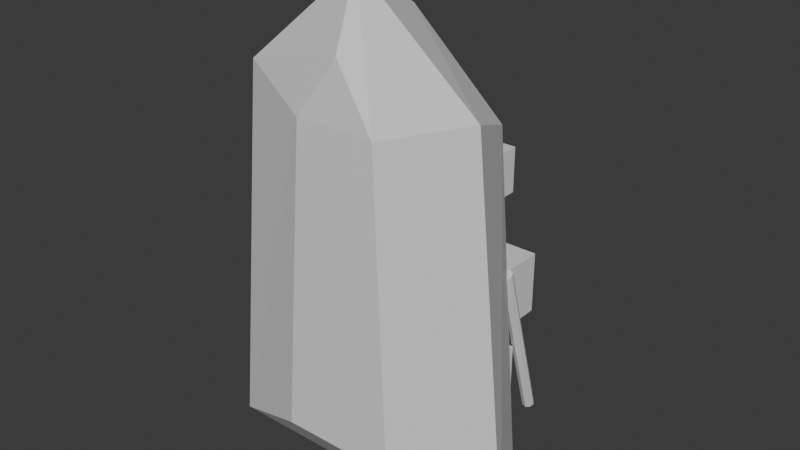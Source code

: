 # Source: boat_small_v01.blend  (saved by Blender 5.1.30; exported with 4.5.12 LTS)
import bpy
from mathutils import Matrix  # noqa: F401  (used for matrix-valued properties, if any)

bpy.ops.wm.read_factory_settings(use_empty=True)
scene = bpy.context.scene
scene.name = 'Scene'

# ---- collections
col_collection = bpy.data.collections.new('Collection'); scene.collection.children.link(col_collection)

# ---- materials (node trees are filled in below, after node groups)
mat_ab_boat_dark_wood = bpy.data.materials.new('AB_Boat_Dark_Wood')
mat_ab_boat_dark_wood.diffuse_color = (0.42, 0.22, 0.12, 1.0)
mat_ab_boat_warm_wood = bpy.data.materials.new('AB_Boat_Warm_Wood')
mat_ab_boat_warm_wood.diffuse_color = (0.66, 0.42, 0.22, 1.0)
mat_ab_boat_dark_detail = bpy.data.materials.new('AB_Boat_Dark_Detail')
mat_ab_boat_dark_detail.diffuse_color = (0.16, 0.1, 0.07, 1.0)
mat_ab_lantern_glow = bpy.data.materials.new('AB_Lantern_Glow')
mat_ab_lantern_glow.diffuse_color = (1.0, 0.68, 0.28, 1.0)

# ---- material node trees
mat_ab_boat_dark_wood.use_nodes = True; mat_ab_boat_dark_wood.node_tree.nodes.clear()
_N = mat_ab_boat_dark_wood.node_tree.nodes; _L = mat_ab_boat_dark_wood.node_tree.links
n0 = _N.new('ShaderNodeBsdfPrincipled'); n0.name = 'Principled BSDF'; n0.location = (-200, 100)
n1 = _N.new('ShaderNodeOutputMaterial'); n1.name = 'Material Output'; n1.location = (200, 100)
_L.new(n0.outputs[0], n1.inputs[0])
n1.is_active_output = True
mat_ab_boat_warm_wood.use_nodes = True; mat_ab_boat_warm_wood.node_tree.nodes.clear()
_N = mat_ab_boat_warm_wood.node_tree.nodes; _L = mat_ab_boat_warm_wood.node_tree.links
n0 = _N.new('ShaderNodeBsdfPrincipled'); n0.name = 'Principled BSDF'; n0.location = (-200, 100)
n1 = _N.new('ShaderNodeOutputMaterial'); n1.name = 'Material Output'; n1.location = (200, 100)
_L.new(n0.outputs[0], n1.inputs[0])
n1.is_active_output = True
mat_ab_boat_dark_detail.use_nodes = True; mat_ab_boat_dark_detail.node_tree.nodes.clear()
_N = mat_ab_boat_dark_detail.node_tree.nodes; _L = mat_ab_boat_dark_detail.node_tree.links
n0 = _N.new('ShaderNodeBsdfPrincipled'); n0.name = 'Principled BSDF'; n0.location = (-200, 100)
n1 = _N.new('ShaderNodeOutputMaterial'); n1.name = 'Material Output'; n1.location = (200, 100)
_L.new(n0.outputs[0], n1.inputs[0])
n1.is_active_output = True
mat_ab_lantern_glow.use_nodes = True; mat_ab_lantern_glow.node_tree.nodes.clear()
_N = mat_ab_lantern_glow.node_tree.nodes; _L = mat_ab_lantern_glow.node_tree.links
n0 = _N.new('ShaderNodeBsdfPrincipled'); n0.name = 'Principled BSDF'; n0.location = (-200, 100)
n1 = _N.new('ShaderNodeOutputMaterial'); n1.name = 'Material Output'; n1.location = (200, 100)
_L.new(n0.outputs[0], n1.inputs[0])
n1.is_active_output = True

# ---- world
world_world = bpy.data.worlds.new('World'); scene.world = world_world
world_world.use_nodes = True; world_world.node_tree.nodes.clear()
_N = world_world.node_tree.nodes; _L = world_world.node_tree.links
n0 = _N.new('ShaderNodeOutputWorld'); n0.name = 'World Output'; n0.location = (200, 100)
n1 = _N.new('ShaderNodeBackground'); n1.name = 'Background'; n1.location = (-200, 100)
n1.inputs[0].default_value = (0.05088, 0.05088, 0.05088, 1.0)
_L.new(n1.outputs[0], n0.inputs[0])
n0.is_active_output = True
world_world.color = (0.05088, 0.05088, 0.05088)
world_world.sun_shadow_jitter_overblur = 0.0

# ---- meshes
me_boat_small_v01_hull_mesh = bpy.data.meshes.new('boat_small_v01_hull_mesh')
me_boat_small_v01_hull_mesh.from_pydata([(-0.95, 0.0, -1.35), (0.95, 0.0, -1.35), (-0.72, 0.0, 0.95), (0.72, 0.0, 0.95), (0.0, 0.0, 1.55), (-0.72, 0.42, -1.15), (0.72, 0.42, -1.15), (-0.55, 0.42, 0.78), (0.55, 0.42, 0.78), (0.0, 0.42, 1.28), (-0.35, -0.22, -1.05), (0.35, -0.22, -1.05), (-0.24, -0.18, 0.8), (0.24, -0.18, 0.8), (0.0, -0.15, 1.15)], [], [(0, 1, 6, 5), (1, 3, 8, 6), (3, 4, 9, 8), (4, 2, 7, 9), (2, 0, 5, 7), (5, 6, 8, 9, 7), (0, 10, 11, 1), (0, 2, 12, 10), (2, 4, 14, 12), (4, 3, 13, 14), (3, 1, 11, 13), (10, 12, 14, 13, 11)])
me_boat_small_v01_hull_mesh.materials.append(mat_ab_boat_dark_wood)
me_boat_small_v01_hull_mesh.update()
me_cube_001 = bpy.data.meshes.new('Cube.001')
me_cube_001.from_pydata([(-0.525, -0.06, -0.125), (-0.525, -0.06, 0.125), (-0.525, 0.06, -0.125), (-0.525, 0.06, 0.125), (0.525, -0.06, -0.125), (0.525, -0.06, 0.125), (0.525, 0.06, -0.125), (0.525, 0.06, 0.125)], [], [(0, 1, 3, 2), (2, 3, 7, 6), (6, 7, 5, 4), (4, 5, 1, 0), (2, 6, 4, 0), (7, 3, 1, 5)])
_uv = me_cube_001.uv_layers.new(name='UVMap')
_uv.uv.foreach_set('vector', [0.375, 0.0, 0.625, 0.0, 0.625, 0.25, 0.375, 0.25, 0.375, 0.25, 0.625, 0.25, 0.625, 0.5, 0.375, 0.5, 0.375, 0.5, 0.625, 0.5, 0.625, 0.75, 0.375, 0.75, 0.375, 0.75, 0.625, 0.75, 0.625, 1.0, 0.375, 1.0, 0.125, 0.5, 0.375, 0.5, 0.375, 0.75, 0.125, 0.75, 0.625, 0.5, 0.875, 0.5, 0.875, 0.75, 0.625, 0.75])
me_cube_001.materials.append(mat_ab_boat_warm_wood)
me_cube_001.update()
me_cube_002 = bpy.data.meshes.new('Cube.002')
me_cube_002.from_pydata([(-0.575, -0.06, -0.14), (-0.575, -0.06, 0.14), (-0.575, 0.06, -0.14), (-0.575, 0.06, 0.14), (0.575, -0.06, -0.14), (0.575, -0.06, 0.14), (0.575, 0.06, -0.14), (0.575, 0.06, 0.14)], [], [(0, 1, 3, 2), (2, 3, 7, 6), (6, 7, 5, 4), (4, 5, 1, 0), (2, 6, 4, 0), (7, 3, 1, 5)])
_uv = me_cube_002.uv_layers.new(name='UVMap')
_uv.uv.foreach_set('vector', [0.375, 0.0, 0.625, 0.0, 0.625, 0.25, 0.375, 0.25, 0.375, 0.25, 0.625, 0.25, 0.625, 0.5, 0.375, 0.5, 0.375, 0.5, 0.625, 0.5, 0.625, 0.75, 0.375, 0.75, 0.375, 0.75, 0.625, 0.75, 0.625, 1.0, 0.375, 1.0, 0.125, 0.5, 0.375, 0.5, 0.375, 0.75, 0.125, 0.75, 0.625, 0.5, 0.875, 0.5, 0.875, 0.75, 0.625, 0.75])
me_cube_002.materials.append(mat_ab_boat_warm_wood)
me_cube_002.update()
me_cube_003 = bpy.data.meshes.new('Cube.003')
me_cube_003.from_pydata([(-0.18, -0.14, -0.18), (-0.18, -0.14, 0.18), (-0.18, 0.14, -0.18), (-0.18, 0.14, 0.18), (0.18, -0.14, -0.18), (0.18, -0.14, 0.18), (0.18, 0.14, -0.18), (0.18, 0.14, 0.18)], [], [(0, 1, 3, 2), (2, 3, 7, 6), (6, 7, 5, 4), (4, 5, 1, 0), (2, 6, 4, 0), (7, 3, 1, 5)])
_uv = me_cube_003.uv_layers.new(name='UVMap')
_uv.uv.foreach_set('vector', [0.375, 0.0, 0.625, 0.0, 0.625, 0.25, 0.375, 0.25, 0.375, 0.25, 0.625, 0.25, 0.625, 0.5, 0.375, 0.5, 0.375, 0.5, 0.625, 0.5, 0.625, 0.75, 0.375, 0.75, 0.375, 0.75, 0.625, 0.75, 0.625, 1.0, 0.375, 1.0, 0.125, 0.5, 0.375, 0.5, 0.375, 0.75, 0.125, 0.75, 0.625, 0.5, 0.875, 0.5, 0.875, 0.75, 0.625, 0.75])
me_cube_003.materials.append(mat_ab_boat_warm_wood)
me_cube_003.update()
me_cylinder = bpy.data.meshes.new('Cylinder')
me_cylinder.from_pydata([(2.402e-09, 0.035, -0.55), (-1.448e-09, 0.035, 0.55), (0.02475, 0.02475, -0.55), (0.02475, 0.02475, 0.55), (0.035, -1.639e-08, -0.55), (0.035, 1.639e-08, 0.55), (0.02475, -0.02475, -0.55), (0.02475, -0.02475, 0.55), (1.448e-09, -0.035, -0.55), (-2.402e-09, -0.035, 0.55), (-0.02475, -0.02475, -0.55), (-0.02475, -0.02475, 0.55), (-0.035, -1.639e-08, -0.55), (-0.035, 1.639e-08, 0.55), (-0.02475, 0.02475, -0.55), (-0.02475, 0.02475, 0.55)], [], [(0, 1, 3, 2), (2, 3, 5, 4), (4, 5, 7, 6), (6, 7, 9, 8), (8, 9, 11, 10), (10, 11, 13, 12), (3, 1, 15, 13, 11, 9, 7, 5), (12, 13, 15, 14), (14, 15, 1, 0), (0, 2, 4, 6, 8, 10, 12, 14)])
_uv = me_cylinder.uv_layers.new(name='UVMap')
_uv.uv.foreach_set('vector', [1.0, 0.5, 1.0, 1.0, 0.875, 1.0, 0.875, 0.5, 0.875, 0.5, 0.875, 1.0, 0.75, 1.0, 0.75, 0.5, 0.75, 0.5, 0.75, 1.0, 0.625, 1.0, 0.625, 0.5, 0.625, 0.5, 0.625, 1.0, 0.5, 1.0, 0.5, 0.5, 0.5, 0.5, 0.5, 1.0, 0.375, 1.0, 0.375, 0.5, 0.375, 0.5, 0.375, 1.0, 0.25, 1.0, 0.25, 0.5, 0.4197, 0.4197, 0.25, 0.49, 0.08029, 0.4197, 0.01, 0.25, 0.08029, 0.08029, 0.25, 0.01, 0.4197, 0.08029, 0.49, 0.25, 0.25, 0.5, 0.25, 1.0, 0.125, 1.0, 0.125, 0.5, 0.125, 0.5, 0.125, 1.0, 0.0, 1.0, 0.0, 0.5, 0.75, 0.49, 0.9197, 0.4197, 0.99, 0.25, 0.9197, 0.08029, 0.75, 0.01, 0.5803, 0.08029, 0.51, 0.25, 0.5803, 0.4197])
me_cylinder.materials.append(mat_ab_boat_dark_detail)
me_cylinder.update()
me_cube_004 = bpy.data.meshes.new('Cube.004')
me_cube_004.from_pydata([(-0.08, -0.09, -0.08), (-0.08, -0.09, 0.08), (-0.08, 0.09, -0.08), (-0.08, 0.09, 0.08), (0.08, -0.09, -0.08), (0.08, -0.09, 0.08), (0.08, 0.09, -0.08), (0.08, 0.09, 0.08)], [], [(0, 1, 3, 2), (2, 3, 7, 6), (6, 7, 5, 4), (4, 5, 1, 0), (2, 6, 4, 0), (7, 3, 1, 5)])
_uv = me_cube_004.uv_layers.new(name='UVMap')
_uv.uv.foreach_set('vector', [0.375, 0.0, 0.625, 0.0, 0.625, 0.25, 0.375, 0.25, 0.375, 0.25, 0.625, 0.25, 0.625, 0.5, 0.375, 0.5, 0.375, 0.5, 0.625, 0.5, 0.625, 0.75, 0.375, 0.75, 0.375, 0.75, 0.625, 0.75, 0.625, 1.0, 0.375, 1.0, 0.125, 0.5, 0.375, 0.5, 0.375, 0.75, 0.125, 0.75, 0.625, 0.5, 0.875, 0.5, 0.875, 0.75, 0.625, 0.75])
me_cube_004.materials.append(mat_ab_boat_dark_detail)
me_cube_004.update()
me_cube_005 = bpy.data.meshes.new('Cube.005')
me_cube_005.from_pydata([(-0.055, -0.055, -0.055), (-0.055, -0.055, 0.055), (-0.055, 0.055, -0.055), (-0.055, 0.055, 0.055), (0.055, -0.055, -0.055), (0.055, -0.055, 0.055), (0.055, 0.055, -0.055), (0.055, 0.055, 0.055)], [], [(0, 1, 3, 2), (2, 3, 7, 6), (6, 7, 5, 4), (4, 5, 1, 0), (2, 6, 4, 0), (7, 3, 1, 5)])
_uv = me_cube_005.uv_layers.new(name='UVMap')
_uv.uv.foreach_set('vector', [0.375, 0.0, 0.625, 0.0, 0.625, 0.25, 0.375, 0.25, 0.375, 0.25, 0.625, 0.25, 0.625, 0.5, 0.375, 0.5, 0.375, 0.5, 0.625, 0.5, 0.625, 0.75, 0.375, 0.75, 0.375, 0.75, 0.625, 0.75, 0.625, 1.0, 0.375, 1.0, 0.125, 0.5, 0.375, 0.5, 0.375, 0.75, 0.125, 0.75, 0.625, 0.5, 0.875, 0.5, 0.875, 0.75, 0.625, 0.75])
me_cube_005.materials.append(mat_ab_lantern_glow)
me_cube_005.update()

# ---- objects
ob_boat_small_v01_hull = bpy.data.objects.new('boat_small_v01_hull', me_boat_small_v01_hull_mesh)
ob_boat_small_v01_front_seat = bpy.data.objects.new('boat_small_v01_front_seat', me_cube_001)
ob_boat_small_v01_back_seat = bpy.data.objects.new('boat_small_v01_back_seat', me_cube_002)
ob_boat_small_v01_crate = bpy.data.objects.new('boat_small_v01_crate', me_cube_003)
ob_boat_small_v01_rod_holder = bpy.data.objects.new('boat_small_v01_rod_holder', me_cylinder)
ob_boat_small_v01_lantern_body = bpy.data.objects.new('boat_small_v01_lantern_body', me_cube_004)
ob_boat_small_v01_lantern_glow = bpy.data.objects.new('boat_small_v01_lantern_glow', me_cube_005)
ob_boat_small_v01_origin = bpy.data.objects.new('boat_small_v01_origin', None)

# ---- transforms, parenting, visibility, modifiers, constraints
ob_boat_small_v01_hull.location = (0.0, 0.02, 0.0)
ob_boat_small_v01_front_seat.location = (0.0, 0.54, 0.48)
ob_boat_small_v01_back_seat.location = (0.0, 0.54, -0.7)
ob_boat_small_v01_crate.location = (0.35, 0.7, -0.28)
ob_boat_small_v01_rod_holder.location = (0.58, 0.64, -0.55)
ob_boat_small_v01_rod_holder.rotation_euler = (0.3491, 0.0, 0.1396)
ob_boat_small_v01_lantern_body.location = (-0.5, 0.6, 0.45)
ob_boat_small_v01_lantern_glow.location = (-0.5, 0.7, 0.45)
ob_boat_small_v01_origin.location = (0.0, 0.0, 0.0)

# ---- collection membership
col_collection.objects.link(ob_boat_small_v01_hull)
col_collection.objects.link(ob_boat_small_v01_front_seat)
col_collection.objects.link(ob_boat_small_v01_back_seat)
col_collection.objects.link(ob_boat_small_v01_crate)
col_collection.objects.link(ob_boat_small_v01_rod_holder)
col_collection.objects.link(ob_boat_small_v01_lantern_body)
col_collection.objects.link(ob_boat_small_v01_lantern_glow)
col_collection.objects.link(ob_boat_small_v01_origin)

# ---- scene / render settings (as saved in the file)
scene.frame_start = 1; scene.frame_end = 250; scene.frame_set(1)
scene.render.engine = 'BLENDER_EEVEE_NEXT'
scene.render.bake_bias = 0.0
scene.render.bake_samples = 0
scene.cycles.sampling_pattern = 'TABULATED_SOBOL'
scene.eevee.use_volume_custom_range = False
bpy.context.view_layer.update()

# ---- added for rendering (the .blend has no active camera and no usable light): camera, sun
cam_auto = bpy.data.cameras.new('AutoCamera')
cam_auto.lens = 50.0
cam_auto.sensor_width = 36.0
cam_auto.clip_end = 1000.0
ob_auto_camera = bpy.data.objects.new('AutoCamera', cam_auto)
scene.collection.objects.link(ob_auto_camera)
ob_auto_camera.location = (3.35533, -3.69453, 2.78426)
ob_auto_camera.rotation_euler = (1.09748, -7.21219e-08, 0.694738)
scene.camera = ob_auto_camera
light_auto_sun = bpy.data.lights.new('AutoSun', 'SUN')
light_auto_sun.energy = 3.0
light_auto_sun.angle = 0.0523599
ob_auto_sun = bpy.data.objects.new('AutoSun', light_auto_sun)
scene.collection.objects.link(ob_auto_sun)
ob_auto_sun.rotation_euler = (0.872665, 0.174533, 0.523599)
bpy.context.view_layer.update()
